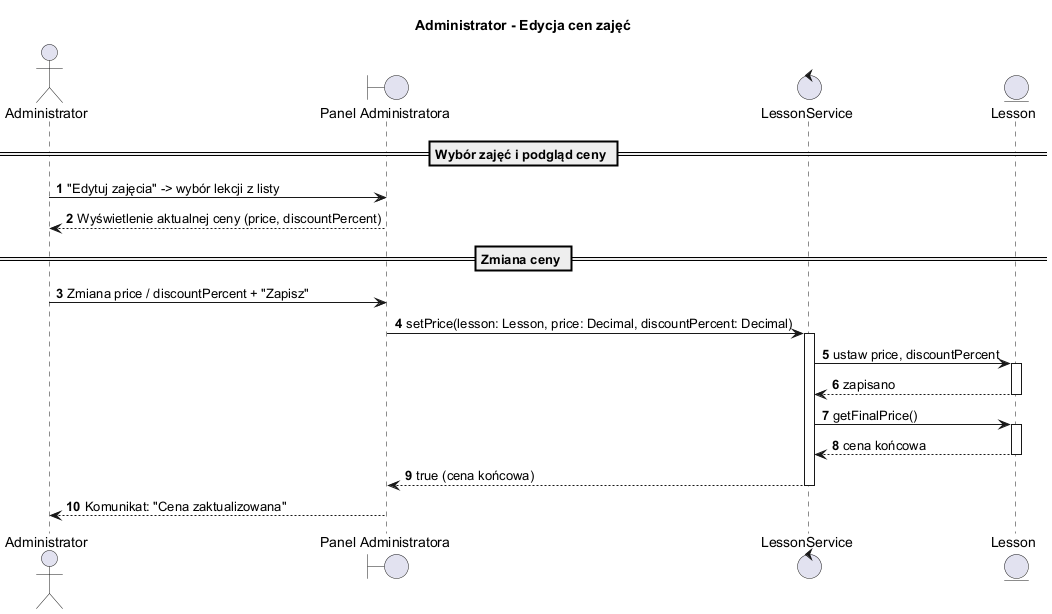

The diagram above was rendered by PlantUML. Its source (embedded in the PNG):
@startuml
title Administrator - Edycja cen zajęć
autonumber
skinparam BoxPadding 10
skinparam ParticipantPadding 10

actor "Administrator" as Admin
boundary "Panel Administratora" as UI
control "LessonService" as LessonSvc
entity "Lesson" as Lesson

== Wybór zajęć i podgląd ceny ==
Admin -> UI : "Edytuj zajęcia" -> wybór lekcji z listy
UI --> Admin : Wyświetlenie aktualnej ceny (price, discountPercent)

== Zmiana ceny ==
Admin -> UI : Zmiana price / discountPercent + "Zapisz"
UI -> LessonSvc : setPrice(lesson: Lesson, price: Decimal, discountPercent: Decimal)
activate LessonSvc
LessonSvc -> Lesson : ustaw price, discountPercent
activate Lesson
Lesson --> LessonSvc : zapisano
deactivate Lesson
LessonSvc -> Lesson : getFinalPrice()
activate Lesson
Lesson --> LessonSvc : cena końcowa
deactivate Lesson
LessonSvc --> UI : true (cena końcowa)
deactivate LessonSvc
UI --> Admin : Komunikat: "Cena zaktualizowana"
@enduml